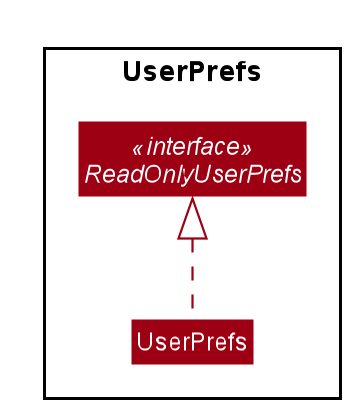

The diagram above was rendered by PlantUML. Its source (embedded in the PNG):
@startuml








skinparam BackgroundColor #FFFFFFF

skinparam Shadowing false

skinparam Class {
    FontColor #FFFFFF
    BorderThickness 1
    BorderColor #FFFFFF
    StereotypeFontColor #FFFFFF
    FontName Arial
}

skinparam Actor {
    BorderColor #000000
    Color #000000
    FontName Arial
}

skinparam Sequence {
    MessageAlign center
    BoxFontSize 15
    BoxPadding 0
    BoxFontColor #FFFFFF
    FontName Arial
}

skinparam Participant {
    FontColor #FFFFFFF
    Padding 20
}

skinparam MinClassWidth 50
skinparam ParticipantPadding 10
skinparam Shadowing false
skinparam DefaultTextAlignment center
skinparam packageStyle Rectangle

hide footbox
hide members
hide circle
skinparam arrowThickness 1.1
skinparam arrowColor #9D0012
skinparam classBackgroundColor #9D0012

Package UserPrefs <<Rectangle>> {
    Class UserPrefs
    Interface ReadOnlyUserPrefs <<interface>>
}

UserPrefs .up.|> ReadOnlyUserPrefs

@enduml